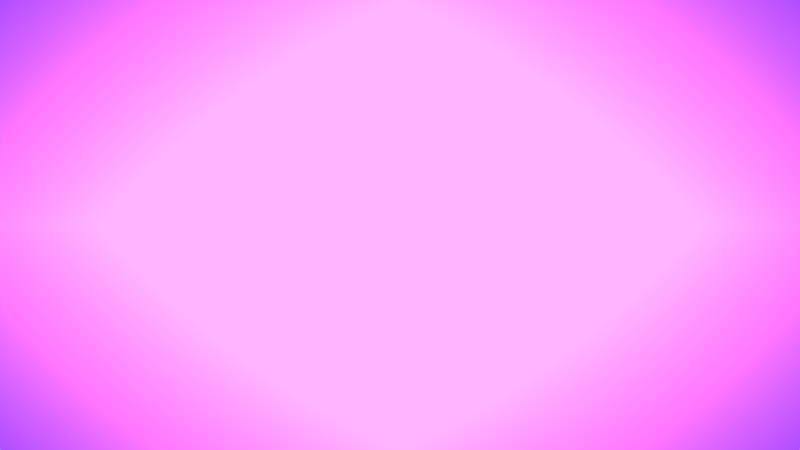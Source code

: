 # Source: subpixel_example.blend  (saved by Blender 2.91.10; exported with 4.5.12 LTS)
import bpy
from mathutils import Matrix  # noqa: F401  (used for matrix-valued properties, if any)

bpy.ops.wm.read_factory_settings(use_empty=True)
scene = bpy.context.scene
scene.name = 'Scene'

# ---- collections
col_collection_1 = bpy.data.collections.new('Collection 1'); scene.collection.children.link(col_collection_1)

# ---- images (referenced by path relative to the original .blend; pixels are not part of the script)
import os
ASSET_DIR = os.environ.get("B2B_ASSET_DIR", "")  # directory of the original .blend (textures are referenced by path, not embedded)
HERE = os.path.dirname(os.path.abspath(__file__))  # packed textures are extracted next to this script under _unpacked/

def load_image(name, relpath, width, height, colorspace="sRGB"):
    """Load a texture the original file referenced (path relative to the .blend, or extracted next to this script)."""
    p = next((c for c in (os.path.join(HERE, relpath), os.path.join(ASSET_DIR, relpath)) if relpath and os.path.exists(c)), "")
    if p:
        img = bpy.data.images.load(p, check_existing=True)
        img.name = name
    else:  # same state as the original file: an image datablock whose file is absent (Cycles renders it pink)
        img = bpy.data.images.new(name, width, height)
        img.source = "FILE"
        img.filepath = "//" + (relpath or name)
    img.colorspace_settings.name = colorspace
    return img
img_1_field_png = load_image('1 field.png', 'texture/1 field.png', 1024, 1024, 'sRGB')
img_shadowmask_inline_10x10_png = load_image('shadowmask_inline_10x10.png', 'texture/shadowmask_inline_10x10.png', 1024, 1024, 'sRGB')
img_240pee_bnrom_004_png = load_image('240pee-bnrom_004.png', 'texture/240pee-bnrom_004.png', 1024, 1024, 'sRGB')

# ---- materials (node trees are filled in below, after node groups)
mat_tv_crt = bpy.data.materials.new('TV-CRT')
mat_tv_crt.alpha_threshold = 0.0
mat_tv_crt.roughness = 0.5
mat_plastic = bpy.data.materials.new('plastic')

# ---- material node trees
mat_tv_crt.use_nodes = True; mat_tv_crt.node_tree.nodes.clear()
_N = mat_tv_crt.node_tree.nodes; _L = mat_tv_crt.node_tree.links
n0 = _N.new('ShaderNodeVectorMath'); n0.name = 'Vector Math'; n0.location = (-1080, 0)
n0.hide = True
n0.operation = 'MULTIPLY'
n0.inputs[1].default_value = (1.0, 0.75, 0.0)
n1 = _N.new('ShaderNodeMath'); n1.name = 'Math'; n1.location = (-1240, 0)
n1.hide = True
n1.operation = 'DIVIDE'
n1.inputs[1].default_value = 10.0
n1.inputs[2].default_value = 0.0
n2 = _N.new('ShaderNodeValue'); n2.name = 'Value'; n2.location = (-1400, 20)
n2.label = 'TVL'
n2.outputs[0].default_value = 600.0
n3 = _N.new('ShaderNodeTexCoord'); n3.name = 'Texture Coordinate'; n3.location = (-1400, -120)
n4 = _N.new('ShaderNodeRGBCurve'); n4.name = 'RGB Curves.004'; n4.location = (-500, -80)
_c = n4.mapping.curves[3]
while len(_c.points) > 2: _c.points.remove(_c.points[-1])
_c.points[0].location = (0.0, 0.02625); _c.points[0].handle_type = 'AUTO'
_c.points[1].location = (1.0, 1.0); _c.points[1].handle_type = 'AUTO'
n4.mapping.update()
n5 = _N.new('ShaderNodeRGBCurve'); n5.name = 'RGB Curves.006'; n5.location = (-500, -400)
_c = n5.mapping.curves[3]
while len(_c.points) > 2: _c.points.remove(_c.points[-1])
_c.points[0].location = (0.0, 0.625); _c.points[0].handle_type = 'AUTO'
_c.points[1].location = (0.19545, 0.68125); _c.points[1].handle_type = 'AUTO'
_p = _c.points.new(0.625, 1.0); _p.handle_type = 'AUTO'
n5.mapping.update()
n6 = _N.new('ShaderNodeRGBCurve'); n6.name = 'RGB Curves.005'; n6.location = (-500, 280)
n6.mapping.tone = 'FILMLIKE'
_c = n6.mapping.curves[3]
while len(_c.points) > 2: _c.points.remove(_c.points[-1])
_c.points[0].location = (0.0, 0.0); _c.points[0].handle_type = 'AUTO'
_c.points[1].location = (0.125, 0.75); _c.points[1].handle_type = 'AUTO'
_p = _c.points.new(0.25, 1.0); _p.handle_type = 'AUTO'
n6.mapping.update()
n7 = _N.new('ShaderNodeMapping'); n7.name = 'Mapping'; n7.location = (-1200, -160)
n7.hide = True
n8 = _N.new('ShaderNodeMapping'); n8.name = 'Mapping.002'; n8.location = (-1200, -200)
n8.hide = True
n9 = _N.new('ShaderNodeMapping'); n9.name = 'Mapping.001'; n9.location = (-1200, -240)
n9.hide = True
n9.inputs[3].default_value = (1.0, 240.0, 0.0)
n10 = _N.new('ShaderNodeValue'); n10.name = 'Value.001'; n10.location = (460, 220)
n10.outputs[0].default_value = 1.0
n11 = _N.new('ShaderNodeValue'); n11.name = 'Value.002'; n11.location = (460, 120)
n11.outputs[0].default_value = 500.0
n12 = _N.new('ShaderNodeSeparateColor'); n12.name = 'Separate RGB'; n12.location = (-120, 320)
n12.hide = True
n13 = _N.new('ShaderNodeMix'); n13.name = 'Mix.002'; n13.location = (-120, 280)
n13.hide = True
n13.data_type = 'RGBA'
n13.blend_type = 'MULTIPLY'
n13.clamp_result = True
n13.inputs[0].default_value = 1.0
n14 = _N.new('ShaderNodeRGBCurve'); n14.name = 'RGB Curves.001'; n14.location = (-220, 40)
n14.mapping.tone = 'FILMLIKE'
_c = n14.mapping.curves[3]
while len(_c.points) > 2: _c.points.remove(_c.points[-1])
_c.points[0].location = (0.01, 0.0); _c.points[0].handle_type = 'AUTO'
_c.points[1].location = (0.50909, 0.60625); _c.points[1].handle_type = 'AUTO'
_p = _c.points.new(1.0, 1.0); _p.handle_type = 'AUTO'
n14.mapping.update()
n15 = _N.new('ShaderNodeTexImage'); n15.name = 'Image Texture.002'; n15.location = (-760, -360)
n15.label = 'fields'
n15.width = 211
n15.image = img_1_field_png
n15.interpolation = 'Cubic'
n16 = _N.new('ShaderNodeMix'); n16.name = 'Mix.003'; n16.location = (300, 320)
n16.hide = True
n16.data_type = 'RGBA'
n16.blend_type = 'ADD'
n16.inputs[0].default_value = 1.0
n17 = _N.new('ShaderNodeMix'); n17.name = 'Mix'; n17.location = (300, 360)
n17.hide = True
n17.data_type = 'RGBA'
n17.blend_type = 'ADD'
n17.inputs[0].default_value = 1.0
n18 = _N.new('ShaderNodeRGB'); n18.name = 'RGB'; n18.location = (300, 280)
n18.hide = True
n18.outputs[0].default_value = (0.3146, 0.6031, 1.0, 1.0)
n19 = _N.new('ShaderNodeGamma'); n19.name = 'Gamma'; n19.location = (-120, 160)
n19.inputs[1].default_value = 1.6
n20 = _N.new('ShaderNodeRGBCurve'); n20.name = 'RGB Curves'; n20.location = (40, 360)
n20.hide = True
_c = n20.mapping.curves[1]
while len(_c.points) > 2: _c.points.remove(_c.points[-1])
_c.points[0].location = (0.0, 0.0); _c.points[0].handle_type = 'AUTO'
_c.points[1].location = (1.0, 0.04375); _c.points[1].handle_type = 'AUTO'
_c = n20.mapping.curves[2]
while len(_c.points) > 2: _c.points.remove(_c.points[-1])
_c.points[0].location = (0.0, 0.0); _c.points[0].handle_type = 'AUTO'
_c.points[1].location = (1.0, 0.00625); _c.points[1].handle_type = 'AUTO'
n20.mapping.update()
n21 = _N.new('ShaderNodeRGBCurve'); n21.name = 'RGB Curves.002'; n21.location = (40, 320)
n21.hide = True
_c = n21.mapping.curves[0]
while len(_c.points) > 2: _c.points.remove(_c.points[-1])
_c.points[0].location = (0.0, 0.0); _c.points[0].handle_type = 'AUTO'
_c.points[1].location = (1.0, 0.125); _c.points[1].handle_type = 'AUTO'
_c = n21.mapping.curves[2]
while len(_c.points) > 2: _c.points.remove(_c.points[-1])
_c.points[0].location = (0.0, 0.0); _c.points[0].handle_type = 'AUTO'
_c.points[1].location = (1.0, 0.125); _c.points[1].handle_type = 'AUTO'
n21.mapping.update()
n22 = _N.new('ShaderNodeRGBCurve'); n22.name = 'RGB Curves.003'; n22.location = (40, 280)
n22.hide = True
_c = n22.mapping.curves[0]
while len(_c.points) > 2: _c.points.remove(_c.points[-1])
_c.points[0].location = (0.0, 0.0); _c.points[0].handle_type = 'AUTO'
_c.points[1].location = (1.0, 0.0125); _c.points[1].handle_type = 'AUTO'
_c = n22.mapping.curves[1]
while len(_c.points) > 2: _c.points.remove(_c.points[-1])
_c.points[0].location = (0.0, 0.0); _c.points[0].handle_type = 'AUTO'
_c.points[1].location = (1.0, 0.05); _c.points[1].handle_type = 'AUTO'
n22.mapping.update()
n23 = _N.new('ShaderNodeVectorMath'); n23.name = 'Vector Math.001'; n23.location = (460, 360)
n23.operation = 'MULTIPLY'
n24 = _N.new('ShaderNodeVectorMath'); n24.name = 'Vector Math.002'; n24.location = (620, 360)
n24.operation = 'DIVIDE'
n25 = _N.new('ShaderNodeEmission'); n25.name = 'Emission'; n25.location = (940, 360)
n25.inputs[1].default_value = 10.0
n26 = _N.new('ShaderNodeBsdfAnisotropic'); n26.name = 'Glossy BSDF'; n26.location = (940, 240)
n26.hide = True
n26.distribution = 'BECKMANN'
n26.inputs[0].default_value = (0.02987, 0.02626, 0.02213, 1.0)
n26.inputs[1].default_value = 0.0
n27 = _N.new('ShaderNodeMixShader'); n27.name = 'Mix Shader.001'; n27.location = (1100, 360)
n27.inputs[0].default_value = 0.1833
n28 = _N.new('ShaderNodeOutputMaterial'); n28.name = 'Material Output'; n28.location = (1260, 360)
n29 = _N.new('ShaderNodeTexImage'); n29.name = 'Image Texture'; n29.location = (-760, 180)
n29.label = 'phosphor grill'
n29.width = 211
n29.image = img_shadowmask_inline_10x10_png
n29.interpolation = 'Cubic'
n30 = _N.new('ShaderNodeMix'); n30.name = 'Mix.001'; n30.location = (-220, -320)
n30.hide = True
n30.data_type = 'RGBA'
n30.blend_type = 'MULTIPLY'
n30.inputs[0].default_value = 1.0
n31 = _N.new('ShaderNodeTexImage'); n31.name = 'Image Texture.001'; n31.location = (-760, -100)
n31.label = 'source image'
n31.width = 210
n31.image = img_240pee_bnrom_004_png
n31.extension = 'CLIP'
n32 = _N.new('ShaderNodeVectorMath'); n32.name = 'Vector Math.003'; n32.location = (780, 360)
n33 = _N.new('ShaderNodeVectorMath'); n33.name = 'Vector Math.004'; n33.location = (620, 220)
n33.operation = 'DIVIDE'
_L.new(n25.outputs[0], n27.inputs[1])
_L.new(n7.outputs[0], n29.inputs[0])
_L.new(n8.outputs[0], n31.inputs[0])
_L.new(n30.outputs[2], n14.inputs[1])
_L.new(n14.outputs[0], n19.inputs[0])
_L.new(n20.outputs[0], n17.inputs[6])
_L.new(n12.outputs[0], n20.inputs[1])
_L.new(n21.outputs[0], n17.inputs[7])
_L.new(n17.outputs[2], n16.inputs[6])
_L.new(n22.outputs[0], n16.inputs[7])
_L.new(n3.outputs[2], n7.inputs[0])
_L.new(n0.outputs[0], n7.inputs[3])
_L.new(n2.outputs[0], n1.inputs[0])
_L.new(n1.outputs[0], n0.inputs[0])
_L.new(n12.outputs[1], n21.inputs[1])
_L.new(n12.outputs[2], n22.inputs[1])
_L.new(n13.outputs[2], n12.inputs[0])
_L.new(n16.outputs[2], n23.inputs[0])
_L.new(n18.outputs[0], n23.inputs[1])
_L.new(n27.outputs[0], n28.inputs[0])
_L.new(n19.outputs[0], n13.inputs[7])
_L.new(n29.outputs[0], n6.inputs[1])
_L.new(n26.outputs[0], n27.inputs[2])
_L.new(n23.outputs[0], n24.inputs[0])
_L.new(n10.outputs[0], n24.inputs[1])
_L.new(n32.outputs[0], n25.inputs[0])
_L.new(n11.outputs[0], n33.inputs[1])
_L.new(n19.outputs[0], n33.inputs[0])
_L.new(n31.outputs[0], n4.inputs[1])
_L.new(n9.outputs[0], n15.inputs[0])
_L.new(n15.outputs[0], n5.inputs[1])
_L.new(n5.outputs[0], n30.inputs[7])
_L.new(n4.outputs[0], n30.inputs[6])
_L.new(n3.outputs[2], n9.inputs[0])
_L.new(n3.outputs[2], n8.inputs[0])
_L.new(n6.outputs[0], n13.inputs[6])
_L.new(n24.outputs[0], n32.inputs[0])
_L.new(n33.outputs[0], n32.inputs[1])
n28.is_active_output = True
mat_plastic.use_nodes = True; mat_plastic.node_tree.nodes.clear()
_N = mat_plastic.node_tree.nodes; _L = mat_plastic.node_tree.links
n0 = _N.new('ShaderNodeBsdfPrincipled'); n0.name = 'Principled BSDF'; n0.location = (10, 300)
n0.distribution = 'GGX'
n0.subsurface_method = 'BURLEY'
n0.inputs[0].default_value = (1.0, 1.0, 1.0, 1.0)
n0.inputs[1].default_value = 1.0
n0.inputs[2].default_value = 0.2817
n0.inputs[3].default_value = 1.0
n0.inputs[13].default_value = 0.6901
n0.inputs[19].default_value = 0.09331
n0.inputs[24].default_value = 0.01645
n0.inputs[27].default_value = (0.0, 0.0, 0.0, 1.0)
n0.inputs[28].default_value = 1.0
n1 = _N.new('ShaderNodeOutputMaterial'); n1.name = 'Material Output'; n1.location = (300, 300)
_L.new(n0.outputs[0], n1.inputs[0])
n1.is_active_output = True

# ---- world
world_world = bpy.data.worlds.new('World'); scene.world = world_world
world_world.use_nodes = True; world_world.node_tree.nodes.clear()
_N = world_world.node_tree.nodes; _L = world_world.node_tree.links
n0 = _N.new('ShaderNodeOutputWorld'); n0.name = 'World Output'; n0.location = (300, 300)
n1 = _N.new('ShaderNodeBackground'); n1.name = 'Background'; n1.location = (10, 300)
n1.inputs[1].default_value = 2.0
n2 = _N.new('ShaderNodeRGB'); n2.name = 'RGB'; n2.location = (-280, 280)
n2.outputs[0].default_value = (0.01739, 0.01739, 0.01739, 1.0)
_L.new(n1.outputs[0], n0.inputs[0])
_L.new(n2.outputs[0], n1.inputs[0])
n0.is_active_output = True
world_world.color = (0.05088, 0.05088, 0.05088)
world_world.use_sun_shadow = False
world_world.sun_shadow_jitter_overblur = 0.0
world_world.cycles.sampling_method = 'MANUAL'
world_world.cycles.sample_map_resolution = 256

# ---- cameras
cam_camera_002 = bpy.data.cameras.new('Camera.002')
cam_camera_002.clip_start = 0.001
cam_camera_002.clip_end = 100.0
cam_camera_002.lens = 150.0
cam_camera_002.sensor_width = 32.0
cam_camera_002.sensor_height = 18.0
cam_camera_002.display_size = 0.02
cam_camera_002.dof.use_dof = True
cam_camera_002.dof.focus_distance = 0.05893
cam_camera_002.dof.aperture_fstop = 32.0
cam_camera_003 = bpy.data.cameras.new('Camera.003')
cam_camera_003.clip_start = 0.001
cam_camera_003.clip_end = 100.0
cam_camera_003.lens = 150.0
cam_camera_003.sensor_width = 32.0
cam_camera_003.sensor_height = 18.0
cam_camera_003.display_size = 0.02
cam_camera_003.dof.use_dof = True
cam_camera_003.dof.focus_distance = 0.05893
cam_camera_003.dof.aperture_fstop = 32.0
cam_camera_001 = bpy.data.cameras.new('Camera.001')
cam_camera_001.clip_start = 0.001
cam_camera_001.clip_end = 100.0
cam_camera_001.lens = 150.0
cam_camera_001.sensor_width = 32.0
cam_camera_001.sensor_height = 18.0
cam_camera_001.display_size = 0.02
cam_camera_001.dof.use_dof = True
cam_camera_001.dof.focus_distance = 0.05893
cam_camera_001.dof.aperture_fstop = 32.0
cam_camera_004 = bpy.data.cameras.new('Camera.004')
cam_camera_004.clip_start = 0.001
cam_camera_004.clip_end = 100.0
cam_camera_004.lens = 150.0
cam_camera_004.sensor_width = 32.0
cam_camera_004.sensor_height = 18.0
cam_camera_004.display_size = 0.02
cam_camera_004.dof.use_dof = True
cam_camera_004.dof.focus_distance = 0.05893
cam_camera_004.dof.aperture_fstop = 32.0

# ---- meshes
me_plane_001 = bpy.data.meshes.new('Plane.001')
me_plane_001.from_pydata([(-1.0, -1.0, 0.0), (1.0, -1.0, 0.0), (-1.0, 1.0, 0.0), (1.0, 1.0, 0.0)], [], [(0, 1, 3, 2)])
_uv = me_plane_001.uv_layers.new(name='UVMap')
_uv.uv.foreach_set('vector', [0.0, 0.0, 1.0, 0.0, 1.0, 1.0, 0.0, 1.0])
me_plane_001.materials.append(mat_tv_crt)
me_plane_001.use_remesh_preserve_volume = False
me_plane_001.use_remesh_preserve_attributes = False
me_plane_001.use_mirror_vertex_groups = False
me_plane_001.update()
me_cube = bpy.data.meshes.new('Cube')
me_cube.from_pydata([(-1.0, -1.0, -1.0), (-1.0, -1.0, 1.0), (-1.0, 1.0, -1.0), (-1.0, 1.0, 1.0), (1.0, -1.0, -1.0), (1.0, -1.0, 1.0), (1.0, 1.0, -1.0), (1.0, 1.0, 1.0)], [], [(0, 1, 3, 2), (2, 3, 7, 6), (6, 7, 5, 4), (4, 5, 1, 0), (2, 6, 4, 0), (7, 3, 1, 5)])
_uv = me_cube.uv_layers.new(name='UVMap')
_uv.uv.foreach_set('vector', [0.375, 0.0, 0.625, 0.0, 0.625, 0.25, 0.375, 0.25, 0.375, 0.25, 0.625, 0.25, 0.625, 0.5, 0.375, 0.5, 0.375, 0.5, 0.625, 0.5, 0.625, 0.75, 0.375, 0.75, 0.375, 0.75, 0.625, 0.75, 0.625, 1.0, 0.375, 1.0, 0.125, 0.5, 0.375, 0.5, 0.375, 0.75, 0.125, 0.75, 0.625, 0.5, 0.875, 0.5, 0.875, 0.75, 0.625, 0.75])
me_cube.materials.append(mat_plastic)
me_cube.use_remesh_fix_poles = True
me_cube.use_remesh_preserve_attributes = False
me_cube.use_mirror_vertex_groups = False
me_cube.update()

# ---- objects
ob_camera_target = bpy.data.objects.new('Camera Target', None)
ob_camera = bpy.data.objects.new('Camera', cam_camera_002)
ob_crt = bpy.data.objects.new('CRT', me_plane_001)
ob_camera_2 = bpy.data.objects.new('Camera 2', cam_camera_003)
ob_camera_target_2 = bpy.data.objects.new('Camera Target 2', None)
ob_cube = bpy.data.objects.new('Cube', me_cube)
ob_camera_3 = bpy.data.objects.new('Camera 3', cam_camera_001)
ob_camera_target_3 = bpy.data.objects.new('Camera Target 3', None)
ob_camera_4 = bpy.data.objects.new('Camera 4', cam_camera_004)
ob_camera_target_4 = bpy.data.objects.new('Camera Target 4', None)

# ---- transforms, parenting, visibility, modifiers, constraints
ob_camera_target.location = (0.0, 0.0, 0.023)
ob_camera_target.empty_display_size = 0.01
ob_camera_target.empty_image_offset = (0.0, 0.0)
ob_camera_target.lineart.crease_threshold = 0.0
ob_camera.location = (-0.0386, -0.09431, 0.03028)
ob_camera.rotation_euler = (1.499, 4.226e-08, -0.3885)
ob_camera.lineart.crease_threshold = 0.0
_c = ob_camera.constraints.new('TRACK_TO'); _c.name = 'Track To'
_c.target = ob_camera_target
ob_crt.location = (0.0, 0.0, 0.0)
ob_crt.rotation_euler = (1.571, -0.0, 0.0)
ob_crt.scale = (0.04, 0.03, 0.1)
ob_crt.lineart.crease_threshold = 0.0
ob_camera_2.location = (-0.32, -0.1466, -0.051)
ob_camera_2.rotation_euler = (1.715, 9.691e-08, -1.141)
ob_camera_2.lineart.crease_threshold = 0.0
_c = ob_camera_2.constraints.new('TRACK_TO'); _c.name = 'Track To'
_c.target = ob_camera_target_2
ob_camera_target_2.location = (0.0, 0.0, 0.0)
ob_camera_target_2.empty_display_size = 0.01
ob_camera_target_2.empty_image_offset = (0.0, 0.0)
ob_camera_target_2.lineart.crease_threshold = 0.0
ob_cube.location = (0.0, -2.0, 0.0)
ob_cube.scale = (0.01, 0.01, 0.01)
ob_cube.lineart.crease_threshold = 0.0
ob_camera_3.location = (-0.01757, -0.01046, 0.008523)
ob_camera_3.rotation_euler = (1.615, -3.562e-09, 0.2285)
ob_camera_3.lineart.crease_threshold = 0.0
_c = ob_camera_3.constraints.new('TRACK_TO'); _c.name = 'Track To'
_c.target = ob_camera_target_3
ob_camera_target_3.location = (-0.02, 0.0, 0.009)
ob_camera_target_3.empty_display_size = 0.01
ob_camera_target_3.empty_image_offset = (0.0, 0.0)
ob_camera_target_3.lineart.crease_threshold = 0.0
ob_camera_4.location = (0.0, -0.3603, -4.841e-08)
ob_camera_4.rotation_euler = (1.571, -0.0, 0.0)
ob_camera_4.lineart.crease_threshold = 0.0
_c = ob_camera_4.constraints.new('TRACK_TO'); _c.name = 'Track To'
_c.target = ob_camera_target_4
ob_camera_target_4.location = (0.0, 0.0, 0.0)
ob_camera_target_4.empty_display_size = 0.01
ob_camera_target_4.empty_image_offset = (0.0, 0.0)
ob_camera_target_4.lineart.crease_threshold = 0.0
cam_camera_002.dof.focus_object = ob_camera_target
cam_camera_003.dof.focus_object = ob_camera_target_2
cam_camera_001.dof.focus_object = ob_camera_target_3
cam_camera_004.dof.focus_object = ob_camera_target_4

# ---- collection membership
col_collection_1.objects.link(ob_camera_target)
col_collection_1.objects.link(ob_camera)
col_collection_1.objects.link(ob_crt)
col_collection_1.objects.link(ob_camera_2)
col_collection_1.objects.link(ob_camera_target_2)
col_collection_1.objects.link(ob_cube)
col_collection_1.objects.link(ob_camera_3)
col_collection_1.objects.link(ob_camera_target_3)
col_collection_1.objects.link(ob_camera_4)
col_collection_1.objects.link(ob_camera_target_4)

# ---- scene / render settings (as saved in the file)
scene.camera = ob_camera_4
scene.frame_start = 1; scene.frame_end = 250; scene.frame_set(0)
scene.render.engine = 'CYCLES'
scene.render.image_settings.color_mode = 'RGB'
scene.render.image_settings.compression = 100
scene.render.dither_intensity = 0.0
scene.render.use_border = True
scene.render.use_crop_to_border = True
scene.cycles.samples = 50
scene.cycles.sampling_pattern = 'TABULATED_SOBOL'
scene.cycles.light_sampling_threshold = 1.0
scene.cycles.adaptive_threshold = 0.0
scene.cycles.adaptive_min_samples = 1
scene.cycles.use_light_tree = False
scene.cycles.min_light_bounces = 1
scene.cycles.min_transparent_bounces = 1
scene.cycles.blur_glossy = 0.0
scene.cycles.max_bounces = 4
scene.cycles.volume_bounces = 2
scene.cycles.dicing_rate = 8.0
scene.cycles.pixel_filter_type = 'GAUSSIAN'
scene.cycles.filter_width = 1.25
scene.cycles.sample_clamp_indirect = 0.0
scene.cycles.debug_use_hair_bvh = False
scene.view_settings.view_transform = 'Standard'
bpy.context.view_layer.update()
